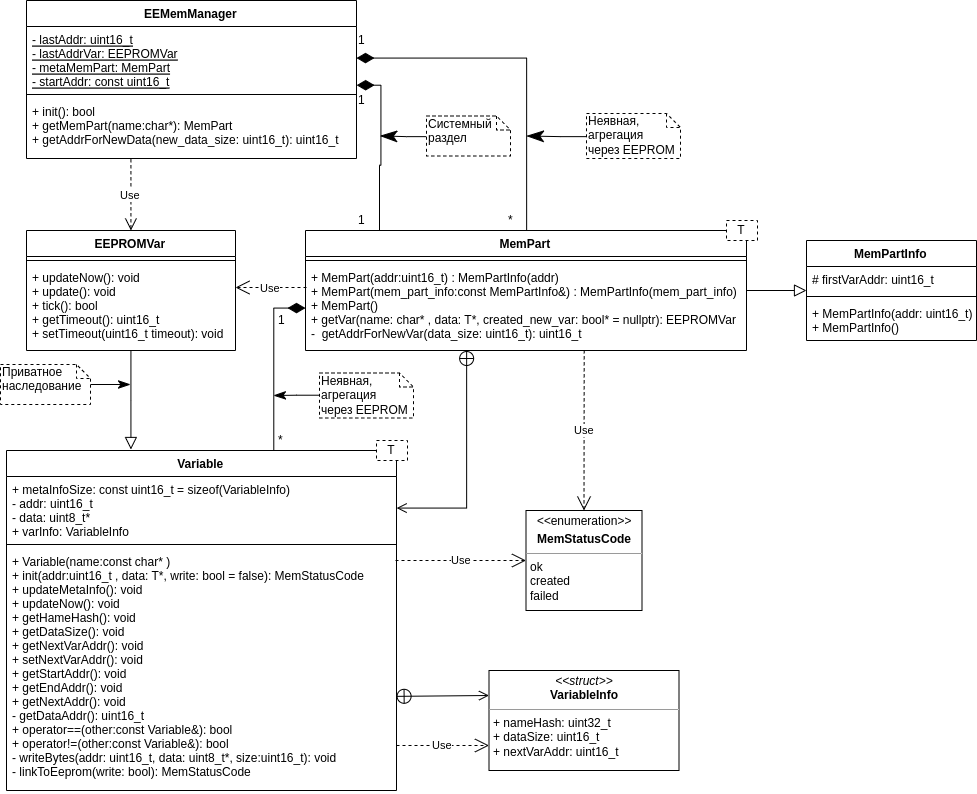

The diagram above was exported from draw.io. Its source (the exported page's mxGraphModel, read from the mxfile embedded in the PNG):
<mxGraphModel dx="2011" dy="881" grid="1" gridSize="10" guides="1" tooltips="1" connect="1" arrows="1" fold="1" page="1" pageScale="1" pageWidth="827" pageHeight="1169" math="0" shadow="0">
  <root>
    <mxCell id="0" />
    <mxCell id="1" parent="0" />
    <mxCell id="2" style="edgeStyle=orthogonalEdgeStyle;rounded=0;orthogonalLoop=1;jettySize=auto;html=1;endArrow=block;endFill=0;strokeWidth=1;endSize=10;entryX=0.32;entryY=-0.001;entryDx=0;entryDy=0;entryPerimeter=0;" edge="1" source="4" target="10" parent="1">
      <mxGeometry relative="1" as="geometry">
        <mxPoint x="440" y="649" as="targetPoint" />
      </mxGeometry>
    </mxCell>
    <mxCell id="3" value="Use" style="edgeStyle=orthogonalEdgeStyle;rounded=0;orthogonalLoop=1;jettySize=auto;html=1;entryX=0.316;entryY=0.999;entryDx=0;entryDy=0;entryPerimeter=0;startArrow=open;startFill=0;startSize=10;endArrow=none;endFill=0;endSize=10;strokeWidth=1;dashed=1;" edge="1" source="4" target="29" parent="1">
      <mxGeometry relative="1" as="geometry">
        <Array as="points">
          <mxPoint x="441" y="394" />
        </Array>
      </mxGeometry>
    </mxCell>
    <mxCell id="4" value="EEPROMVar" style="swimlane;fontStyle=1;align=center;verticalAlign=top;childLayout=stackLayout;horizontal=1;startSize=26;horizontalStack=0;resizeParent=1;resizeParentMax=0;resizeLast=0;collapsible=1;marginBottom=0;" vertex="1" parent="1">
      <mxGeometry x="336" y="430" width="209" height="120" as="geometry" />
    </mxCell>
    <mxCell id="5" value="" style="line;strokeWidth=1;fillColor=none;align=left;verticalAlign=middle;spacingTop=-1;spacingLeft=3;spacingRight=3;rotatable=0;labelPosition=right;points=[];portConstraint=eastwest;" vertex="1" parent="4">
      <mxGeometry y="26" width="209" height="8" as="geometry" />
    </mxCell>
    <mxCell id="6" value="+ updateNow(): void&#10;+ update(): void&#10;+ tick(): bool&#10;+ getTimeout(): uint16_t&#10;+ setTimeout(uint16_t timeout): void " style="text;strokeColor=none;fillColor=none;align=left;verticalAlign=top;spacingLeft=4;spacingRight=4;overflow=hidden;rotatable=0;points=[[0,0.5],[1,0.5]];portConstraint=eastwest;" vertex="1" parent="4">
      <mxGeometry y="34" width="209" height="86" as="geometry" />
    </mxCell>
    <mxCell id="7" value="MemPart" style="swimlane;fontStyle=1;align=center;verticalAlign=top;childLayout=stackLayout;horizontal=1;startSize=26;horizontalStack=0;resizeParent=1;resizeParentMax=0;resizeLast=0;collapsible=1;marginBottom=0;" vertex="1" parent="1">
      <mxGeometry x="615" y="430" width="441" height="120" as="geometry" />
    </mxCell>
    <mxCell id="8" value="" style="line;strokeWidth=1;fillColor=none;align=left;verticalAlign=middle;spacingTop=-1;spacingLeft=3;spacingRight=3;rotatable=0;labelPosition=right;points=[];portConstraint=eastwest;" vertex="1" parent="7">
      <mxGeometry y="26" width="441" height="8" as="geometry" />
    </mxCell>
    <mxCell id="9" value="+ MemPart(addr:uint16_t) : MemPartInfo(addr)&#10;+ MemPart(mem_part_info:const MemPartInfo&amp;) : MemPartInfo(mem_part_info)&#10;+ MemPart()&#10;+ getVar(name: char* , data: T*, created_new_var: bool* = nullptr): EEPROMVar&#10;-  getAddrForNewVar(data_size: uint16_t): uint16_t " style="text;strokeColor=none;fillColor=none;align=left;verticalAlign=top;spacingLeft=4;spacingRight=4;overflow=hidden;rotatable=0;points=[[0,0.5],[1,0.5]];portConstraint=eastwest;" vertex="1" parent="7">
      <mxGeometry y="34" width="441" height="86" as="geometry" />
    </mxCell>
    <mxCell id="10" value="Variable" style="swimlane;fontStyle=1;align=center;verticalAlign=top;childLayout=stackLayout;horizontal=1;startSize=26;horizontalStack=0;resizeParent=1;resizeParentMax=0;resizeLast=0;collapsible=1;marginBottom=0;" vertex="1" parent="1">
      <mxGeometry x="316" y="650" width="390" height="340" as="geometry" />
    </mxCell>
    <mxCell id="11" value="+ metaInfoSize: const uint16_t = sizeof(VariableInfo)&#10;- addr: uint16_t&#10;- data: uint8_t*&#10;+ varInfo: VariableInfo" style="text;strokeColor=none;fillColor=none;align=left;verticalAlign=top;spacingLeft=4;spacingRight=4;overflow=hidden;rotatable=0;points=[[0,0.5],[1,0.5]];portConstraint=eastwest;fontStyle=0" vertex="1" parent="10">
      <mxGeometry y="26" width="390" height="64" as="geometry" />
    </mxCell>
    <mxCell id="12" value="" style="line;strokeWidth=1;fillColor=none;align=left;verticalAlign=middle;spacingTop=-1;spacingLeft=3;spacingRight=3;rotatable=0;labelPosition=right;points=[];portConstraint=eastwest;" vertex="1" parent="10">
      <mxGeometry y="90" width="390" height="8" as="geometry" />
    </mxCell>
    <mxCell id="13" value="+ Variable(name:const char* )&#10;+ init(addr:uint16_t , data: T*, write: bool = false): MemStatusCode &#10;+ updateMetaInfo(): void&#10;+ updateNow(): void&#10;+ getHameHash(): void&#10;+ getDataSize(): void&#10;+ getNextVarAddr(): void&#10;+ setNextVarAddr(): void&#10;+ getStartAddr(): void&#10;+ getEndAddr(): void&#10;+ getNextAddr(): void&#10;- getDataAddr(): uint16_t&#10;+ operator==(other:const Variable&amp;): bool&#10;+ operator!=(other:const Variable&amp;): bool&#10;- writeBytes(addr: uint16_t, data: uint8_t*, size:uint16_t): void&#10;- linkToEeprom(write: bool): MemStatusCode" style="text;strokeColor=none;fillColor=none;align=left;verticalAlign=top;spacingLeft=4;spacingRight=4;overflow=hidden;rotatable=0;points=[[0,0.5],[1,0.5]];portConstraint=eastwest;" vertex="1" parent="10">
      <mxGeometry y="98" width="390" height="242" as="geometry" />
    </mxCell>
    <mxCell id="14" value="T" style="rounded=0;whiteSpace=wrap;html=1;dashed=1;" vertex="1" parent="1">
      <mxGeometry x="686" y="640" width="31" height="20" as="geometry" />
    </mxCell>
    <mxCell id="15" value="&lt;p style=&quot;margin: 0px ; margin-top: 4px ; text-align: center&quot;&gt;&lt;i&gt;&amp;lt;&amp;lt;&lt;/i&gt;&lt;span style=&quot;background-color: transparent ; font-style: inherit ; font-weight: inherit ; white-space: inherit ; text-align: left&quot;&gt;enumeration&lt;/span&gt;&lt;i&gt;&amp;gt;&amp;gt;&lt;/i&gt;&lt;/p&gt;&lt;p style=&quot;margin: 0px ; margin-top: 4px ; text-align: center&quot;&gt;&lt;b&gt;MemStatusCode&lt;/b&gt;&lt;br&gt;&lt;/p&gt;&lt;hr size=&quot;1&quot;&gt;&lt;p style=&quot;margin: 0px ; margin-left: 4px&quot;&gt;ok&lt;/p&gt;&lt;p style=&quot;margin: 0px ; margin-left: 4px&quot;&gt;created&lt;/p&gt;&lt;p style=&quot;margin: 0px ; margin-left: 4px&quot;&gt;failed&lt;/p&gt;" style="verticalAlign=top;align=left;overflow=fill;fontSize=12;fontFamily=Helvetica;html=1;fillColor=none;" vertex="1" parent="1">
      <mxGeometry x="835.5" y="710" width="116" height="100" as="geometry" />
    </mxCell>
    <mxCell id="16" value="Use" style="endArrow=open;endSize=12;dashed=1;html=1;entryX=0;entryY=0.5;entryDx=0;entryDy=0;" edge="1" target="15" parent="1">
      <mxGeometry width="160" relative="1" as="geometry">
        <mxPoint x="705" y="759.9999999999998" as="sourcePoint" />
        <mxPoint x="826" y="1070" as="targetPoint" />
      </mxGeometry>
    </mxCell>
    <mxCell id="17" style="edgeStyle=orthogonalEdgeStyle;rounded=0;orthogonalLoop=1;jettySize=auto;html=1;endArrow=classicThin;endFill=1;endSize=10;strokeWidth=1;" edge="1" source="18" parent="1">
      <mxGeometry relative="1" as="geometry">
        <mxPoint x="440" y="584" as="targetPoint" />
      </mxGeometry>
    </mxCell>
    <mxCell id="18" value="Приватное наследование" style="shape=note;whiteSpace=wrap;html=1;size=14;verticalAlign=top;align=left;spacingTop=-6;dashed=1;" vertex="1" parent="1">
      <mxGeometry x="310" y="564" width="90" height="40" as="geometry" />
    </mxCell>
    <mxCell id="19" value="&lt;p style=&quot;margin: 0px ; margin-top: 4px ; text-align: center&quot;&gt;&lt;i&gt;&amp;lt;&amp;lt;struct&amp;gt;&amp;gt;&lt;/i&gt;&lt;br&gt;&lt;b&gt;VariableInfo&lt;/b&gt;&lt;br&gt;&lt;/p&gt;&lt;hr size=&quot;1&quot;&gt;&lt;p style=&quot;margin: 0px ; margin-left: 4px&quot;&gt;+ nameHash: uint32_t&lt;br&gt;+ dataSize: uint16_t&lt;/p&gt;&lt;p style=&quot;margin: 0px ; margin-left: 4px&quot;&gt;+&amp;nbsp;nextVarAddr: uint16_t&lt;/p&gt;" style="verticalAlign=top;align=left;overflow=fill;fontSize=12;fontFamily=Helvetica;html=1;fillColor=none;" vertex="1" parent="1">
      <mxGeometry x="798.5" y="870" width="190" height="100" as="geometry" />
    </mxCell>
    <mxCell id="20" value="" style="endArrow=open;startArrow=circlePlus;endFill=0;startFill=0;endSize=8;html=1;strokeWidth=1;exitX=0.999;exitY=0.611;exitDx=0;exitDy=0;exitPerimeter=0;entryX=0;entryY=0.25;entryDx=0;entryDy=0;" edge="1" source="13" target="19" parent="1">
      <mxGeometry width="160" relative="1" as="geometry">
        <mxPoint x="496" y="1000" as="sourcePoint" />
        <mxPoint x="656" y="1000" as="targetPoint" />
      </mxGeometry>
    </mxCell>
    <mxCell id="21" value="Use" style="endArrow=open;endSize=12;dashed=1;html=1;strokeWidth=1;entryX=0;entryY=0.75;entryDx=0;entryDy=0;exitX=1;exitY=0.814;exitDx=0;exitDy=0;exitPerimeter=0;" edge="1" source="13" target="19" parent="1">
      <mxGeometry width="160" relative="1" as="geometry">
        <mxPoint x="559" y="991" as="sourcePoint" />
        <mxPoint x="796" y="1020" as="targetPoint" />
      </mxGeometry>
    </mxCell>
    <mxCell id="22" value="MemPartInfo" style="swimlane;fontStyle=1;align=center;verticalAlign=top;childLayout=stackLayout;horizontal=1;startSize=26;horizontalStack=0;resizeParent=1;resizeParentMax=0;resizeLast=0;collapsible=1;marginBottom=0;" vertex="1" parent="1">
      <mxGeometry x="1116" y="440" width="170" height="100" as="geometry" />
    </mxCell>
    <mxCell id="23" value="# firstVarAddr: uint16_t" style="text;strokeColor=none;fillColor=none;align=left;verticalAlign=top;spacingLeft=4;spacingRight=4;overflow=hidden;rotatable=0;points=[[0,0.5],[1,0.5]];portConstraint=eastwest;" vertex="1" parent="22">
      <mxGeometry y="26" width="170" height="26" as="geometry" />
    </mxCell>
    <mxCell id="24" value="" style="line;strokeWidth=1;fillColor=none;align=left;verticalAlign=middle;spacingTop=-1;spacingLeft=3;spacingRight=3;rotatable=0;labelPosition=right;points=[];portConstraint=eastwest;" vertex="1" parent="22">
      <mxGeometry y="52" width="170" height="8" as="geometry" />
    </mxCell>
    <mxCell id="25" value="+ MemPartInfo(addr: uint16_t)&#10;+ MemPartInfo()" style="text;strokeColor=none;fillColor=none;align=left;verticalAlign=top;spacingLeft=4;spacingRight=4;overflow=hidden;rotatable=0;points=[[0,0.5],[1,0.5]];portConstraint=eastwest;" vertex="1" parent="22">
      <mxGeometry y="60" width="170" height="40" as="geometry" />
    </mxCell>
    <mxCell id="26" value="EEMemManager" style="swimlane;fontStyle=1;align=center;verticalAlign=top;childLayout=stackLayout;horizontal=1;startSize=26;horizontalStack=0;resizeParent=1;resizeParentMax=0;resizeLast=0;collapsible=1;marginBottom=0;" vertex="1" parent="1">
      <mxGeometry x="336" y="200" width="330" height="158" as="geometry" />
    </mxCell>
    <mxCell id="27" value="- lastAddr: uint16_t&#10;- lastAddrVar: EEPROMVar&#10;- metaMemPart: MemPart&#10;- startAddr: const uint16_t" style="text;strokeColor=none;fillColor=none;align=left;verticalAlign=top;spacingLeft=4;spacingRight=4;overflow=hidden;rotatable=0;points=[[0,0.5],[1,0.5]];portConstraint=eastwest;fontStyle=4" vertex="1" parent="26">
      <mxGeometry y="26" width="330" height="64" as="geometry" />
    </mxCell>
    <mxCell id="28" value="" style="line;strokeWidth=1;fillColor=none;align=left;verticalAlign=middle;spacingTop=-1;spacingLeft=3;spacingRight=3;rotatable=0;labelPosition=right;points=[];portConstraint=eastwest;" vertex="1" parent="26">
      <mxGeometry y="90" width="330" height="8" as="geometry" />
    </mxCell>
    <mxCell id="29" value="+ init(): bool&#10;+ getMemPart(name:char*): MemPart&#10;+ getAddrForNewData(new_data_size: uint16_t): uint16_t" style="text;strokeColor=none;fillColor=none;align=left;verticalAlign=top;spacingLeft=4;spacingRight=4;overflow=hidden;rotatable=0;points=[[0,0.5],[1,0.5]];portConstraint=eastwest;" vertex="1" parent="26">
      <mxGeometry y="98" width="330" height="60" as="geometry" />
    </mxCell>
    <mxCell id="30" value="T" style="rounded=0;whiteSpace=wrap;html=1;dashed=1;" vertex="1" parent="1">
      <mxGeometry x="1036" y="420" width="31" height="20" as="geometry" />
    </mxCell>
    <mxCell id="31" style="edgeStyle=orthogonalEdgeStyle;rounded=0;orthogonalLoop=1;jettySize=auto;html=1;startArrow=diamondThin;startFill=1;startSize=15;endArrow=none;endFill=0;endSize=15;strokeWidth=1;entryX=0.685;entryY=0;entryDx=0;entryDy=0;entryPerimeter=0;" edge="1" source="9" target="10" parent="1">
      <mxGeometry relative="1" as="geometry">
        <mxPoint x="583" y="649" as="targetPoint" />
      </mxGeometry>
    </mxCell>
    <mxCell id="32" style="edgeStyle=orthogonalEdgeStyle;rounded=0;orthogonalLoop=1;jettySize=auto;html=1;startArrow=none;startFill=0;startSize=10;endArrow=classicThin;endFill=1;endSize=10;strokeWidth=1;" edge="1" source="33" parent="1">
      <mxGeometry relative="1" as="geometry">
        <mxPoint x="583" y="595.0000000000002" as="targetPoint" />
      </mxGeometry>
    </mxCell>
    <mxCell id="33" value="Неявная, агрегация&lt;br&gt;через EEPROM" style="shape=note;whiteSpace=wrap;html=1;size=14;verticalAlign=top;align=left;spacingTop=-6;dashed=1;" vertex="1" parent="1">
      <mxGeometry x="629" y="572.5" width="94" height="45" as="geometry" />
    </mxCell>
    <mxCell id="34" value="" style="endArrow=open;startArrow=circlePlus;endFill=0;startFill=0;endSize=8;html=1;strokeWidth=1;entryX=1;entryY=0.5;entryDx=0;entryDy=0;edgeStyle=orthogonalEdgeStyle;rounded=0;" edge="1" source="9" target="11" parent="1">
      <mxGeometry width="160" relative="1" as="geometry">
        <mxPoint x="786" y="670" as="sourcePoint" />
        <mxPoint x="946" y="670" as="targetPoint" />
        <Array as="points">
          <mxPoint x="776" y="708" />
        </Array>
      </mxGeometry>
    </mxCell>
    <mxCell id="35" value="Use" style="endArrow=open;endSize=12;dashed=1;html=1;strokeWidth=1;" edge="1" parent="1">
      <mxGeometry width="160" relative="1" as="geometry">
        <mxPoint x="616" y="487" as="sourcePoint" />
        <mxPoint x="545" y="487" as="targetPoint" />
      </mxGeometry>
    </mxCell>
    <mxCell id="36" style="edgeStyle=orthogonalEdgeStyle;rounded=0;orthogonalLoop=1;jettySize=auto;html=1;startArrow=none;startFill=0;startSize=10;endArrow=block;endFill=0;endSize=10;strokeWidth=1;" edge="1" target="22" parent="1">
      <mxGeometry relative="1" as="geometry">
        <mxPoint x="1056.0000000000005" y="490" as="sourcePoint" />
      </mxGeometry>
    </mxCell>
    <mxCell id="37" value="1" style="text;html=1;resizable=0;points=[];autosize=1;align=left;verticalAlign=top;spacingTop=-4;" vertex="1" parent="1">
      <mxGeometry x="586" y="510" width="20" height="20" as="geometry" />
    </mxCell>
    <mxCell id="38" value="*" style="text;html=1;resizable=0;points=[];autosize=1;align=left;verticalAlign=top;spacingTop=-4;" vertex="1" parent="1">
      <mxGeometry x="586" y="630" width="20" height="20" as="geometry" />
    </mxCell>
    <mxCell id="39" style="edgeStyle=orthogonalEdgeStyle;rounded=0;orthogonalLoop=1;jettySize=auto;html=1;entryX=0.169;entryY=-0.002;entryDx=0;entryDy=0;startArrow=diamondThin;startFill=1;startSize=15;endArrow=none;endFill=0;endSize=15;strokeWidth=1;exitX=1;exitY=0.91;exitDx=0;exitDy=0;exitPerimeter=0;entryPerimeter=0;" edge="1" source="27" target="7" parent="1">
      <mxGeometry relative="1" as="geometry">
        <Array as="points">
          <mxPoint x="690" y="284" />
          <mxPoint x="690" y="365" />
        </Array>
      </mxGeometry>
    </mxCell>
    <mxCell id="40" value="1" style="text;html=1;resizable=0;points=[];autosize=1;align=left;verticalAlign=top;spacingTop=-4;" vertex="1" parent="1">
      <mxGeometry x="666" y="290" width="20" height="20" as="geometry" />
    </mxCell>
    <mxCell id="41" value="1" style="text;html=1;resizable=0;points=[];autosize=1;align=left;verticalAlign=top;spacingTop=-4;" vertex="1" parent="1">
      <mxGeometry x="666" y="410" width="20" height="20" as="geometry" />
    </mxCell>
    <mxCell id="42" style="edgeStyle=orthogonalEdgeStyle;rounded=0;orthogonalLoop=1;jettySize=auto;html=1;entryX=0.5;entryY=0;entryDx=0;entryDy=0;startArrow=diamondThin;startFill=1;startSize=15;endArrow=none;endFill=0;endSize=15;strokeWidth=1;" edge="1" source="27" target="7" parent="1">
      <mxGeometry relative="1" as="geometry" />
    </mxCell>
    <mxCell id="43" value="1" style="text;html=1;resizable=0;points=[];autosize=1;align=left;verticalAlign=top;spacingTop=-4;" vertex="1" parent="1">
      <mxGeometry x="666" y="230" width="20" height="20" as="geometry" />
    </mxCell>
    <mxCell id="44" value="*" style="text;html=1;resizable=0;points=[];autosize=1;align=left;verticalAlign=top;spacingTop=-4;" vertex="1" parent="1">
      <mxGeometry x="816" y="410" width="20" height="20" as="geometry" />
    </mxCell>
    <mxCell id="45" style="edgeStyle=orthogonalEdgeStyle;rounded=0;orthogonalLoop=1;jettySize=auto;html=1;startArrow=none;startFill=0;startSize=10;endArrow=classicThin;endFill=1;endSize=15;strokeWidth=1;" edge="1" source="46" parent="1">
      <mxGeometry relative="1" as="geometry">
        <mxPoint x="836" y="335.5" as="targetPoint" />
      </mxGeometry>
    </mxCell>
    <mxCell id="46" value="Неявная, агрегация&lt;br&gt;через EEPROM" style="shape=note;whiteSpace=wrap;html=1;size=14;verticalAlign=top;align=left;spacingTop=-6;dashed=1;" vertex="1" parent="1">
      <mxGeometry x="896" y="313" width="94" height="45" as="geometry" />
    </mxCell>
    <mxCell id="47" style="edgeStyle=orthogonalEdgeStyle;rounded=0;orthogonalLoop=1;jettySize=auto;html=1;startArrow=none;startFill=0;startSize=10;endArrow=classicThin;endFill=1;endSize=15;strokeWidth=1;" edge="1" source="48" parent="1">
      <mxGeometry relative="1" as="geometry">
        <mxPoint x="689.4000000000001" y="335.4000000000001" as="targetPoint" />
      </mxGeometry>
    </mxCell>
    <mxCell id="48" value="Системный&amp;nbsp;&lt;br&gt;раздел" style="shape=note;whiteSpace=wrap;html=1;size=14;verticalAlign=top;align=left;spacingTop=-6;dashed=1;" vertex="1" parent="1">
      <mxGeometry x="736" y="315.5" width="84" height="40" as="geometry" />
    </mxCell>
    <mxCell id="49" value="Use" style="endArrow=open;endSize=12;dashed=1;html=1;exitX=0.632;exitY=0.998;exitDx=0;exitDy=0;exitPerimeter=0;entryX=0.5;entryY=0;entryDx=0;entryDy=0;" edge="1" source="9" target="15" parent="1">
      <mxGeometry width="160" relative="1" as="geometry">
        <mxPoint x="714.8299999999999" y="809.0619999999999" as="sourcePoint" />
        <mxPoint x="889" y="751" as="targetPoint" />
      </mxGeometry>
    </mxCell>
  </root>
</mxGraphModel>